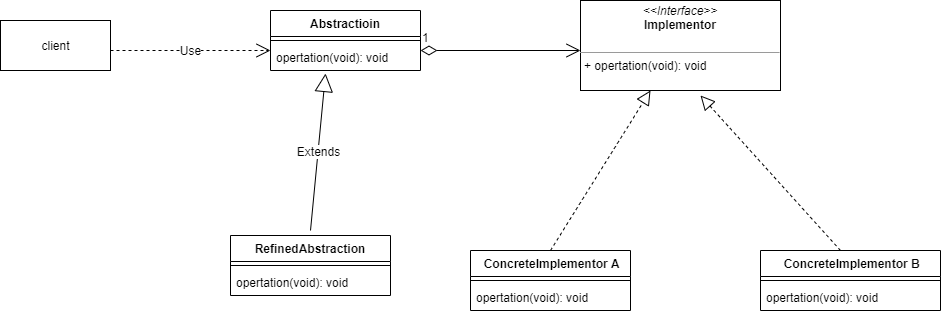

The diagram above was exported from draw.io. Its source (the exported page's mxGraphModel, read from the mxfile embedded in the PNG):
<mxGraphModel dx="1422" dy="706" grid="1" gridSize="10" guides="1" tooltips="1" connect="1" arrows="1" fold="1" page="1" pageScale="1" pageWidth="1169" pageHeight="1654" math="0" shadow="0">
  <root>
    <mxCell id="0" />
    <mxCell id="1" parent="0" />
    <mxCell id="8cPHuY7sFI3acG1AazGE-1" value="client" style="html=1;" vertex="1" parent="1">
      <mxGeometry x="50" y="190" width="110" height="50" as="geometry" />
    </mxCell>
    <mxCell id="8cPHuY7sFI3acG1AazGE-5" value="&lt;p style=&quot;margin: 0px ; margin-top: 4px ; text-align: center&quot;&gt;&lt;i&gt;&amp;lt;&amp;lt;Interface&amp;gt;&amp;gt;&lt;/i&gt;&lt;br&gt;&lt;b&gt;Implementor&lt;/b&gt;&lt;/p&gt;&lt;p style=&quot;margin: 0px ; margin-left: 4px&quot;&gt;&lt;br&gt;&lt;/p&gt;&lt;hr size=&quot;1&quot;&gt;&lt;p style=&quot;margin: 0px ; margin-left: 4px&quot;&gt;+ opertation(void): void&lt;br&gt;&lt;/p&gt;" style="verticalAlign=top;align=left;overflow=fill;fontSize=12;fontFamily=Helvetica;html=1;" vertex="1" parent="1">
      <mxGeometry x="630" y="170" width="200" height="90" as="geometry" />
    </mxCell>
    <mxCell id="8cPHuY7sFI3acG1AazGE-6" value="Use" style="endArrow=open;endSize=12;dashed=1;html=1;" edge="1" parent="1">
      <mxGeometry width="160" relative="1" as="geometry">
        <mxPoint x="160" y="220" as="sourcePoint" />
        <mxPoint x="320" y="220" as="targetPoint" />
      </mxGeometry>
    </mxCell>
    <mxCell id="8cPHuY7sFI3acG1AazGE-9" value="1" style="endArrow=open;html=1;endSize=12;startArrow=diamondThin;startSize=14;startFill=0;edgeStyle=orthogonalEdgeStyle;align=left;verticalAlign=bottom;" edge="1" parent="1">
      <mxGeometry x="-1" y="3" relative="1" as="geometry">
        <mxPoint x="470" y="220" as="sourcePoint" />
        <mxPoint x="630" y="220" as="targetPoint" />
      </mxGeometry>
    </mxCell>
    <mxCell id="8cPHuY7sFI3acG1AazGE-11" value="" style="endArrow=block;dashed=1;endFill=0;endSize=12;html=1;exitX=0.5;exitY=0;exitDx=0;exitDy=0;" edge="1" parent="1">
      <mxGeometry width="160" relative="1" as="geometry">
        <mxPoint x="600" y="420" as="sourcePoint" />
        <mxPoint x="700" y="260" as="targetPoint" />
      </mxGeometry>
    </mxCell>
    <mxCell id="8cPHuY7sFI3acG1AazGE-13" value="" style="endArrow=block;dashed=1;endFill=0;endSize=12;html=1;exitX=0.5;exitY=0;exitDx=0;exitDy=0;" edge="1" parent="1">
      <mxGeometry width="160" relative="1" as="geometry">
        <mxPoint x="890" y="420" as="sourcePoint" />
        <mxPoint x="750" y="265" as="targetPoint" />
      </mxGeometry>
    </mxCell>
    <mxCell id="8cPHuY7sFI3acG1AazGE-14" value=" ConcreteImplementor A" style="swimlane;fontStyle=1;align=center;verticalAlign=top;childLayout=stackLayout;horizontal=1;startSize=26;horizontalStack=0;resizeParent=1;resizeParentMax=0;resizeLast=0;collapsible=1;marginBottom=0;" vertex="1" parent="1">
      <mxGeometry x="520" y="420" width="160" height="60" as="geometry" />
    </mxCell>
    <mxCell id="8cPHuY7sFI3acG1AazGE-16" value="" style="line;strokeWidth=1;fillColor=none;align=left;verticalAlign=middle;spacingTop=-1;spacingLeft=3;spacingRight=3;rotatable=0;labelPosition=right;points=[];portConstraint=eastwest;" vertex="1" parent="8cPHuY7sFI3acG1AazGE-14">
      <mxGeometry y="26" width="160" height="8" as="geometry" />
    </mxCell>
    <mxCell id="8cPHuY7sFI3acG1AazGE-17" value="opertation(void): void" style="text;strokeColor=none;fillColor=none;align=left;verticalAlign=top;spacingLeft=4;spacingRight=4;overflow=hidden;rotatable=0;points=[[0,0.5],[1,0.5]];portConstraint=eastwest;" vertex="1" parent="8cPHuY7sFI3acG1AazGE-14">
      <mxGeometry y="34" width="160" height="26" as="geometry" />
    </mxCell>
    <mxCell id="8cPHuY7sFI3acG1AazGE-18" value=" ConcreteImplementor B" style="swimlane;fontStyle=1;align=center;verticalAlign=top;childLayout=stackLayout;horizontal=1;startSize=26;horizontalStack=0;resizeParent=1;resizeParentMax=0;resizeLast=0;collapsible=1;marginBottom=0;" vertex="1" parent="1">
      <mxGeometry x="810" y="420" width="180" height="60" as="geometry" />
    </mxCell>
    <mxCell id="8cPHuY7sFI3acG1AazGE-20" value="" style="line;strokeWidth=1;fillColor=none;align=left;verticalAlign=middle;spacingTop=-1;spacingLeft=3;spacingRight=3;rotatable=0;labelPosition=right;points=[];portConstraint=eastwest;" vertex="1" parent="8cPHuY7sFI3acG1AazGE-18">
      <mxGeometry y="26" width="180" height="8" as="geometry" />
    </mxCell>
    <mxCell id="8cPHuY7sFI3acG1AazGE-21" value="opertation(void): void" style="text;strokeColor=none;fillColor=none;align=left;verticalAlign=top;spacingLeft=4;spacingRight=4;overflow=hidden;rotatable=0;points=[[0,0.5],[1,0.5]];portConstraint=eastwest;" vertex="1" parent="8cPHuY7sFI3acG1AazGE-18">
      <mxGeometry y="34" width="180" height="26" as="geometry" />
    </mxCell>
    <mxCell id="8cPHuY7sFI3acG1AazGE-22" value="RefinedAbstraction" style="swimlane;fontStyle=1;align=center;verticalAlign=top;childLayout=stackLayout;horizontal=1;startSize=26;horizontalStack=0;resizeParent=1;resizeParentMax=0;resizeLast=0;collapsible=1;marginBottom=0;" vertex="1" parent="1">
      <mxGeometry x="280" y="405" width="160" height="60" as="geometry" />
    </mxCell>
    <mxCell id="8cPHuY7sFI3acG1AazGE-24" value="" style="line;strokeWidth=1;fillColor=none;align=left;verticalAlign=middle;spacingTop=-1;spacingLeft=3;spacingRight=3;rotatable=0;labelPosition=right;points=[];portConstraint=eastwest;" vertex="1" parent="8cPHuY7sFI3acG1AazGE-22">
      <mxGeometry y="26" width="160" height="8" as="geometry" />
    </mxCell>
    <mxCell id="8cPHuY7sFI3acG1AazGE-25" value="opertation(void): void" style="text;strokeColor=none;fillColor=none;align=left;verticalAlign=top;spacingLeft=4;spacingRight=4;overflow=hidden;rotatable=0;points=[[0,0.5],[1,0.5]];portConstraint=eastwest;" vertex="1" parent="8cPHuY7sFI3acG1AazGE-22">
      <mxGeometry y="34" width="160" height="26" as="geometry" />
    </mxCell>
    <mxCell id="8cPHuY7sFI3acG1AazGE-26" value="Abstractioin" style="swimlane;fontStyle=1;align=center;verticalAlign=top;childLayout=stackLayout;horizontal=1;startSize=26;horizontalStack=0;resizeParent=1;resizeParentMax=0;resizeLast=0;collapsible=1;marginBottom=0;" vertex="1" parent="1">
      <mxGeometry x="320" y="180" width="150" height="60" as="geometry" />
    </mxCell>
    <mxCell id="8cPHuY7sFI3acG1AazGE-28" value="" style="line;strokeWidth=1;fillColor=none;align=left;verticalAlign=middle;spacingTop=-1;spacingLeft=3;spacingRight=3;rotatable=0;labelPosition=right;points=[];portConstraint=eastwest;" vertex="1" parent="8cPHuY7sFI3acG1AazGE-26">
      <mxGeometry y="26" width="150" height="8" as="geometry" />
    </mxCell>
    <mxCell id="8cPHuY7sFI3acG1AazGE-29" value="opertation(void): void" style="text;strokeColor=none;fillColor=none;align=left;verticalAlign=top;spacingLeft=4;spacingRight=4;overflow=hidden;rotatable=0;points=[[0,0.5],[1,0.5]];portConstraint=eastwest;" vertex="1" parent="8cPHuY7sFI3acG1AazGE-26">
      <mxGeometry y="34" width="150" height="26" as="geometry" />
    </mxCell>
    <mxCell id="8cPHuY7sFI3acG1AazGE-30" value="Extends" style="endArrow=block;endSize=16;endFill=0;html=1;entryX=0.367;entryY=1.115;entryDx=0;entryDy=0;entryPerimeter=0;" edge="1" parent="1" target="8cPHuY7sFI3acG1AazGE-29">
      <mxGeometry width="160" relative="1" as="geometry">
        <mxPoint x="360" y="400" as="sourcePoint" />
        <mxPoint x="440" y="330" as="targetPoint" />
      </mxGeometry>
    </mxCell>
  </root>
</mxGraphModel>